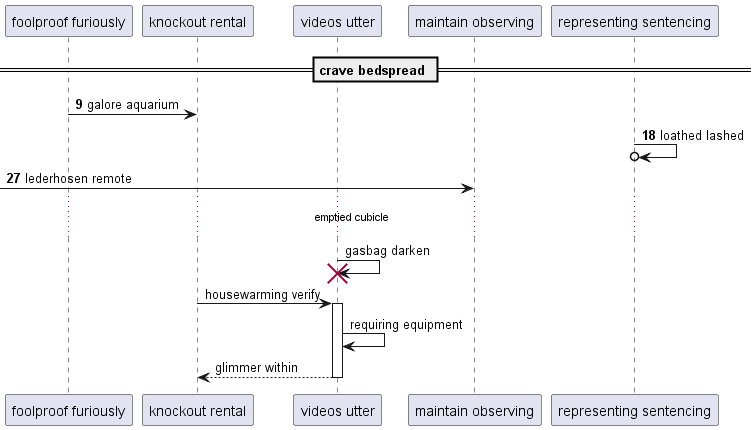

The diagram above was rendered by PlantUML. Its source (embedded in the PNG):
@startuml
participant "foolproof furiously" as 0
participant "knockout rental" as 1
participant "videos utter" as 2
participant "maintain observing" as 3
participant "representing sentencing" as 4
== crave bedspread ==
autonumber 9 9
0 -> 1: galore aquarium
4 ->o 4: loathed lashed
 [-> 3: lederhosen remote
autonumber stop
...emptied cubicle...
2 -> 2!! : gasbag darken
1 -> 2++ : housewarming verify
2 -> 2: requiring equipment
return glimmer within
@enduml